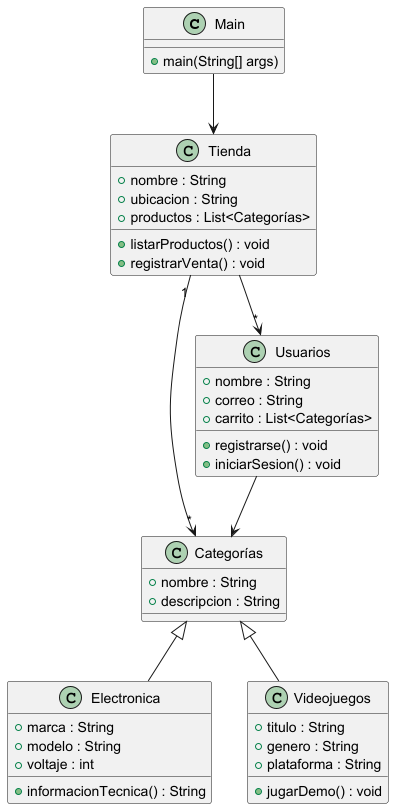

The diagram above was rendered by PlantUML. Its source (embedded in the PNG):
@startuml
'title Diagrama de clases para proyecto Tienda

' Declaración de las clases principales
class Main {
    +main(String[] args)
}

class Tienda {
    +nombre : String
    +ubicacion : String
    +productos : List<Categorías>
    +listarProductos() : void
    +registrarVenta() : void
}

class Electronica {
    +marca : String
    +modelo : String
    +voltaje : int
    +informacionTecnica() : String
}

class Videojuegos {
    +titulo : String
    +genero : String
    +plataforma : String
    +jugarDemo() : void
}

class Categorías {
    +nombre : String
    +descripcion : String
}

class Usuarios {
    +nombre : String
    +correo : String
    +carrito : List<Categorías>
    +registrarse() : void
    +iniciarSesion() : void
}

' Relación entre las clases
Main --> Tienda 
Tienda "1" --> "*" Categorías 
Categorías <|-- Electronica 
Categorías <|-- Videojuegos 
Tienda --> "*" Usuarios 
Usuarios --> Categorías 

@enduml